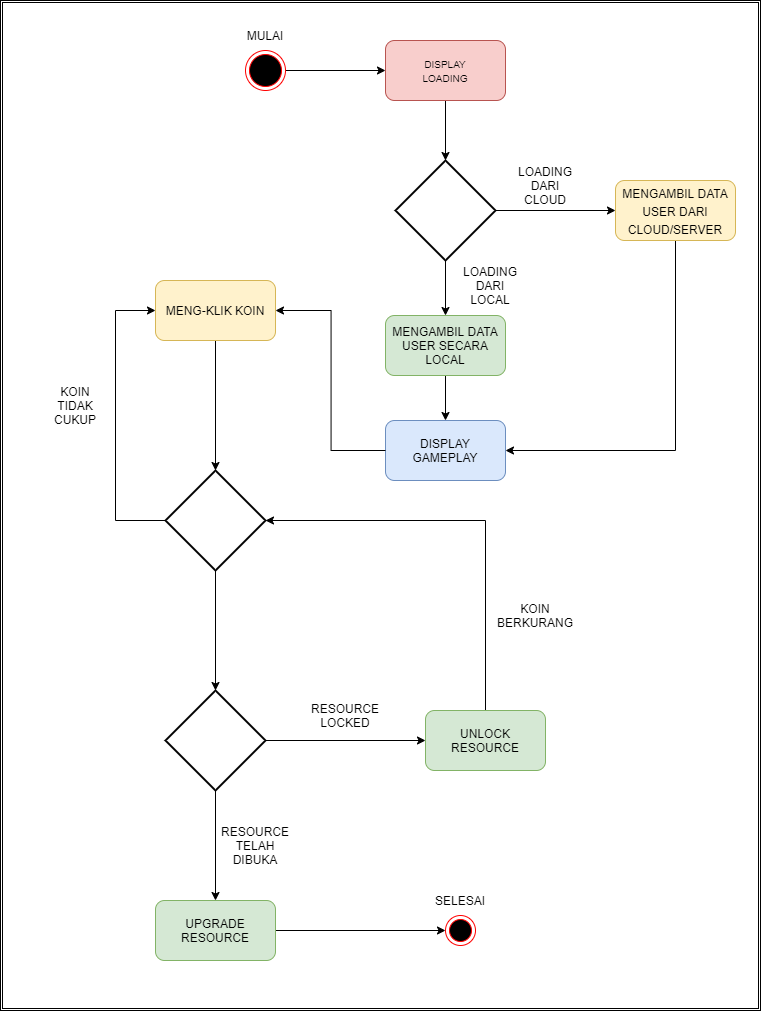

The diagram above was exported from draw.io. Its source (the exported page's mxGraphModel, read from the mxfile embedded in the PNG):
<mxGraphModel dx="1483" dy="816" grid="1" gridSize="10" guides="1" tooltips="1" connect="1" arrows="1" fold="1" page="1" pageScale="1" pageWidth="850" pageHeight="1100" math="0" shadow="0">
  <root>
    <mxCell id="0" />
    <mxCell id="1" parent="0" />
    <mxCell id="mDMoKxyjYxbjLZo-KeCZ-64" value="" style="shape=ext;double=1;rounded=0;whiteSpace=wrap;html=1;fontSize=12;" vertex="1" parent="1">
      <mxGeometry x="45" y="50" width="760" height="1010" as="geometry" />
    </mxCell>
    <mxCell id="mDMoKxyjYxbjLZo-KeCZ-38" style="edgeStyle=orthogonalEdgeStyle;rounded=0;orthogonalLoop=1;jettySize=auto;html=1;entryX=0;entryY=0.5;entryDx=0;entryDy=0;fontSize=12;" edge="1" parent="1" source="mDMoKxyjYxbjLZo-KeCZ-1" target="mDMoKxyjYxbjLZo-KeCZ-4">
      <mxGeometry relative="1" as="geometry" />
    </mxCell>
    <mxCell id="mDMoKxyjYxbjLZo-KeCZ-1" value="" style="ellipse;html=1;shape=endState;fillColor=#000000;strokeColor=#ff0000;" vertex="1" parent="1">
      <mxGeometry x="290" y="100" width="40" height="40" as="geometry" />
    </mxCell>
    <mxCell id="mDMoKxyjYxbjLZo-KeCZ-2" value="MULAI" style="text;html=1;strokeColor=none;fillColor=none;align=center;verticalAlign=middle;whiteSpace=wrap;rounded=0;" vertex="1" parent="1">
      <mxGeometry x="280" y="70" width="60" height="30" as="geometry" />
    </mxCell>
    <mxCell id="mDMoKxyjYxbjLZo-KeCZ-37" style="edgeStyle=orthogonalEdgeStyle;rounded=0;orthogonalLoop=1;jettySize=auto;html=1;entryX=0.5;entryY=0;entryDx=0;entryDy=0;entryPerimeter=0;fontSize=12;" edge="1" parent="1" source="mDMoKxyjYxbjLZo-KeCZ-4" target="mDMoKxyjYxbjLZo-KeCZ-5">
      <mxGeometry relative="1" as="geometry" />
    </mxCell>
    <mxCell id="mDMoKxyjYxbjLZo-KeCZ-4" value="&lt;font size=&quot;1&quot;&gt;DISPLAY&lt;br&gt;LOADING&lt;br&gt;&lt;/font&gt;" style="rounded=1;whiteSpace=wrap;html=1;fillColor=#f8cecc;strokeColor=#b85450;" vertex="1" parent="1">
      <mxGeometry x="430" y="90" width="120" height="60" as="geometry" />
    </mxCell>
    <mxCell id="mDMoKxyjYxbjLZo-KeCZ-34" style="edgeStyle=orthogonalEdgeStyle;rounded=0;orthogonalLoop=1;jettySize=auto;html=1;entryX=0.5;entryY=0;entryDx=0;entryDy=0;fontSize=12;" edge="1" parent="1" source="mDMoKxyjYxbjLZo-KeCZ-5" target="mDMoKxyjYxbjLZo-KeCZ-21">
      <mxGeometry relative="1" as="geometry" />
    </mxCell>
    <mxCell id="mDMoKxyjYxbjLZo-KeCZ-36" style="edgeStyle=orthogonalEdgeStyle;rounded=0;orthogonalLoop=1;jettySize=auto;html=1;entryX=0;entryY=0.5;entryDx=0;entryDy=0;fontSize=12;" edge="1" parent="1" source="mDMoKxyjYxbjLZo-KeCZ-5" target="mDMoKxyjYxbjLZo-KeCZ-14">
      <mxGeometry relative="1" as="geometry" />
    </mxCell>
    <mxCell id="mDMoKxyjYxbjLZo-KeCZ-5" value="" style="strokeWidth=2;html=1;shape=mxgraph.flowchart.decision;whiteSpace=wrap;fontSize=15;" vertex="1" parent="1">
      <mxGeometry x="440" y="210" width="100" height="100" as="geometry" />
    </mxCell>
    <mxCell id="mDMoKxyjYxbjLZo-KeCZ-44" style="edgeStyle=orthogonalEdgeStyle;rounded=0;orthogonalLoop=1;jettySize=auto;html=1;fontSize=12;entryX=1;entryY=0.5;entryDx=0;entryDy=0;" edge="1" parent="1" source="mDMoKxyjYxbjLZo-KeCZ-14" target="mDMoKxyjYxbjLZo-KeCZ-24">
      <mxGeometry relative="1" as="geometry">
        <mxPoint x="570" y="510" as="targetPoint" />
        <Array as="points">
          <mxPoint x="720" y="500" />
        </Array>
      </mxGeometry>
    </mxCell>
    <mxCell id="mDMoKxyjYxbjLZo-KeCZ-14" value="&lt;font style=&quot;font-size: 12px&quot;&gt;MENGAMBIL DATA USER DARI CLOUD/SERVER&lt;/font&gt;" style="rounded=1;whiteSpace=wrap;html=1;fontSize=15;fillColor=#fff2cc;strokeColor=#d6b656;" vertex="1" parent="1">
      <mxGeometry x="660" y="230" width="120" height="60" as="geometry" />
    </mxCell>
    <mxCell id="mDMoKxyjYxbjLZo-KeCZ-18" value="LOADING&lt;br&gt;DARI&lt;br&gt;CLOUD" style="text;html=1;strokeColor=none;fillColor=none;align=center;verticalAlign=middle;whiteSpace=wrap;rounded=0;fontSize=12;" vertex="1" parent="1">
      <mxGeometry x="560" y="220" width="60" height="30" as="geometry" />
    </mxCell>
    <mxCell id="mDMoKxyjYxbjLZo-KeCZ-35" style="edgeStyle=orthogonalEdgeStyle;rounded=0;orthogonalLoop=1;jettySize=auto;html=1;entryX=0.5;entryY=0;entryDx=0;entryDy=0;fontSize=12;" edge="1" parent="1" source="mDMoKxyjYxbjLZo-KeCZ-21" target="mDMoKxyjYxbjLZo-KeCZ-24">
      <mxGeometry relative="1" as="geometry" />
    </mxCell>
    <mxCell id="mDMoKxyjYxbjLZo-KeCZ-21" value="MENGAMBIL DATA USER SECARA LOCAL" style="rounded=1;whiteSpace=wrap;html=1;fontSize=12;fillColor=#d5e8d4;strokeColor=#82b366;" vertex="1" parent="1">
      <mxGeometry x="430" y="365" width="120" height="60" as="geometry" />
    </mxCell>
    <mxCell id="mDMoKxyjYxbjLZo-KeCZ-22" value="LOADING DARI LOCAL" style="text;html=1;strokeColor=none;fillColor=none;align=center;verticalAlign=middle;whiteSpace=wrap;rounded=0;fontSize=12;" vertex="1" parent="1">
      <mxGeometry x="505" y="320" width="60" height="30" as="geometry" />
    </mxCell>
    <mxCell id="mDMoKxyjYxbjLZo-KeCZ-24" value="DISPLAY&lt;br&gt;GAMEPLAY" style="rounded=1;whiteSpace=wrap;html=1;fontSize=12;fillColor=#dae8fc;strokeColor=#6c8ebf;" vertex="1" parent="1">
      <mxGeometry x="430" y="470" width="120" height="60" as="geometry" />
    </mxCell>
    <mxCell id="mDMoKxyjYxbjLZo-KeCZ-45" style="edgeStyle=orthogonalEdgeStyle;rounded=0;orthogonalLoop=1;jettySize=auto;html=1;entryX=0.5;entryY=0;entryDx=0;entryDy=0;entryPerimeter=0;fontSize=12;" edge="1" parent="1" source="mDMoKxyjYxbjLZo-KeCZ-26" target="mDMoKxyjYxbjLZo-KeCZ-39">
      <mxGeometry relative="1" as="geometry" />
    </mxCell>
    <mxCell id="mDMoKxyjYxbjLZo-KeCZ-26" value="MENG-KLIK KOIN" style="rounded=1;whiteSpace=wrap;html=1;fontSize=12;fillColor=#fff2cc;strokeColor=#d6b656;" vertex="1" parent="1">
      <mxGeometry x="200" y="330" width="120" height="60" as="geometry" />
    </mxCell>
    <mxCell id="mDMoKxyjYxbjLZo-KeCZ-32" value="" style="edgeStyle=elbowEdgeStyle;elbow=horizontal;endArrow=classic;html=1;rounded=0;fontSize=12;entryX=1;entryY=0.5;entryDx=0;entryDy=0;exitX=0;exitY=0.5;exitDx=0;exitDy=0;" edge="1" parent="1" source="mDMoKxyjYxbjLZo-KeCZ-24" target="mDMoKxyjYxbjLZo-KeCZ-26">
      <mxGeometry width="50" height="50" relative="1" as="geometry">
        <mxPoint x="420" y="590" as="sourcePoint" />
        <mxPoint x="140" y="440" as="targetPoint" />
      </mxGeometry>
    </mxCell>
    <mxCell id="mDMoKxyjYxbjLZo-KeCZ-46" style="edgeStyle=orthogonalEdgeStyle;rounded=0;orthogonalLoop=1;jettySize=auto;html=1;entryX=0;entryY=0.5;entryDx=0;entryDy=0;fontSize=12;exitX=0;exitY=0.5;exitDx=0;exitDy=0;exitPerimeter=0;" edge="1" parent="1" source="mDMoKxyjYxbjLZo-KeCZ-39" target="mDMoKxyjYxbjLZo-KeCZ-26">
      <mxGeometry relative="1" as="geometry">
        <Array as="points">
          <mxPoint x="160" y="570" />
          <mxPoint x="160" y="360" />
        </Array>
      </mxGeometry>
    </mxCell>
    <mxCell id="mDMoKxyjYxbjLZo-KeCZ-49" style="edgeStyle=orthogonalEdgeStyle;rounded=0;orthogonalLoop=1;jettySize=auto;html=1;entryX=0.5;entryY=0;entryDx=0;entryDy=0;entryPerimeter=0;fontSize=12;" edge="1" parent="1" source="mDMoKxyjYxbjLZo-KeCZ-39" target="mDMoKxyjYxbjLZo-KeCZ-48">
      <mxGeometry relative="1" as="geometry" />
    </mxCell>
    <mxCell id="mDMoKxyjYxbjLZo-KeCZ-39" value="" style="strokeWidth=2;html=1;shape=mxgraph.flowchart.decision;whiteSpace=wrap;fontSize=12;" vertex="1" parent="1">
      <mxGeometry x="210" y="520" width="100" height="100" as="geometry" />
    </mxCell>
    <mxCell id="mDMoKxyjYxbjLZo-KeCZ-47" value="KOIN&lt;br&gt;TIDAK&lt;br&gt;CUKUP&lt;br&gt;" style="text;html=1;align=center;verticalAlign=middle;whiteSpace=wrap;rounded=0;fontSize=12;" vertex="1" parent="1">
      <mxGeometry x="90" y="440" width="60" height="30" as="geometry" />
    </mxCell>
    <mxCell id="mDMoKxyjYxbjLZo-KeCZ-53" style="edgeStyle=orthogonalEdgeStyle;rounded=0;orthogonalLoop=1;jettySize=auto;html=1;entryX=0;entryY=0.5;entryDx=0;entryDy=0;fontSize=12;" edge="1" parent="1" source="mDMoKxyjYxbjLZo-KeCZ-48" target="mDMoKxyjYxbjLZo-KeCZ-51">
      <mxGeometry relative="1" as="geometry" />
    </mxCell>
    <mxCell id="mDMoKxyjYxbjLZo-KeCZ-57" style="edgeStyle=orthogonalEdgeStyle;rounded=0;orthogonalLoop=1;jettySize=auto;html=1;fontSize=12;entryX=0.5;entryY=0;entryDx=0;entryDy=0;" edge="1" parent="1" source="mDMoKxyjYxbjLZo-KeCZ-48" target="mDMoKxyjYxbjLZo-KeCZ-58">
      <mxGeometry relative="1" as="geometry">
        <mxPoint x="260" y="959.9999999999998" as="targetPoint" />
      </mxGeometry>
    </mxCell>
    <mxCell id="mDMoKxyjYxbjLZo-KeCZ-48" value="" style="strokeWidth=2;html=1;shape=mxgraph.flowchart.decision;whiteSpace=wrap;fontSize=12;" vertex="1" parent="1">
      <mxGeometry x="210" y="740" width="100" height="100" as="geometry" />
    </mxCell>
    <mxCell id="mDMoKxyjYxbjLZo-KeCZ-54" style="edgeStyle=orthogonalEdgeStyle;rounded=0;orthogonalLoop=1;jettySize=auto;html=1;entryX=1;entryY=0.5;entryDx=0;entryDy=0;entryPerimeter=0;fontSize=12;" edge="1" parent="1" source="mDMoKxyjYxbjLZo-KeCZ-51" target="mDMoKxyjYxbjLZo-KeCZ-39">
      <mxGeometry relative="1" as="geometry">
        <Array as="points">
          <mxPoint x="530" y="570" />
        </Array>
      </mxGeometry>
    </mxCell>
    <mxCell id="mDMoKxyjYxbjLZo-KeCZ-51" value="UNLOCK RESOURCE" style="rounded=1;whiteSpace=wrap;html=1;fontSize=12;fillColor=#d5e8d4;strokeColor=#82b366;" vertex="1" parent="1">
      <mxGeometry x="470" y="760" width="120" height="60" as="geometry" />
    </mxCell>
    <mxCell id="mDMoKxyjYxbjLZo-KeCZ-52" value="RESOURCE&lt;br&gt;LOCKED" style="text;html=1;strokeColor=none;fillColor=none;align=center;verticalAlign=middle;whiteSpace=wrap;rounded=0;fontSize=12;" vertex="1" parent="1">
      <mxGeometry x="360" y="750" width="60" height="30" as="geometry" />
    </mxCell>
    <mxCell id="mDMoKxyjYxbjLZo-KeCZ-56" value="KOIN BERKURANG" style="text;html=1;strokeColor=none;fillColor=none;align=center;verticalAlign=middle;whiteSpace=wrap;rounded=0;fontSize=12;" vertex="1" parent="1">
      <mxGeometry x="550" y="650" width="60" height="30" as="geometry" />
    </mxCell>
    <mxCell id="mDMoKxyjYxbjLZo-KeCZ-61" style="edgeStyle=orthogonalEdgeStyle;rounded=0;orthogonalLoop=1;jettySize=auto;html=1;entryX=0;entryY=0.5;entryDx=0;entryDy=0;fontSize=12;" edge="1" parent="1" source="mDMoKxyjYxbjLZo-KeCZ-58" target="mDMoKxyjYxbjLZo-KeCZ-60">
      <mxGeometry relative="1" as="geometry" />
    </mxCell>
    <mxCell id="mDMoKxyjYxbjLZo-KeCZ-58" value="UPGRADE RESOURCE" style="rounded=1;whiteSpace=wrap;html=1;fontSize=12;fillColor=#d5e8d4;strokeColor=#82b366;" vertex="1" parent="1">
      <mxGeometry x="200" y="950" width="120" height="60" as="geometry" />
    </mxCell>
    <mxCell id="mDMoKxyjYxbjLZo-KeCZ-59" value="RESOURCE&lt;br&gt;TELAH&lt;br&gt;DIBUKA" style="text;html=1;strokeColor=none;fillColor=none;align=center;verticalAlign=middle;whiteSpace=wrap;rounded=0;fontSize=12;" vertex="1" parent="1">
      <mxGeometry x="270" y="880" width="60" height="30" as="geometry" />
    </mxCell>
    <mxCell id="mDMoKxyjYxbjLZo-KeCZ-60" value="" style="ellipse;html=1;shape=endState;fillColor=#000000;strokeColor=#ff0000;fontSize=12;" vertex="1" parent="1">
      <mxGeometry x="490" y="965" width="30" height="30" as="geometry" />
    </mxCell>
    <mxCell id="mDMoKxyjYxbjLZo-KeCZ-62" value="SELESAI" style="text;html=1;strokeColor=none;fillColor=none;align=center;verticalAlign=middle;whiteSpace=wrap;rounded=0;fontSize=12;" vertex="1" parent="1">
      <mxGeometry x="475" y="935" width="60" height="30" as="geometry" />
    </mxCell>
  </root>
</mxGraphModel>